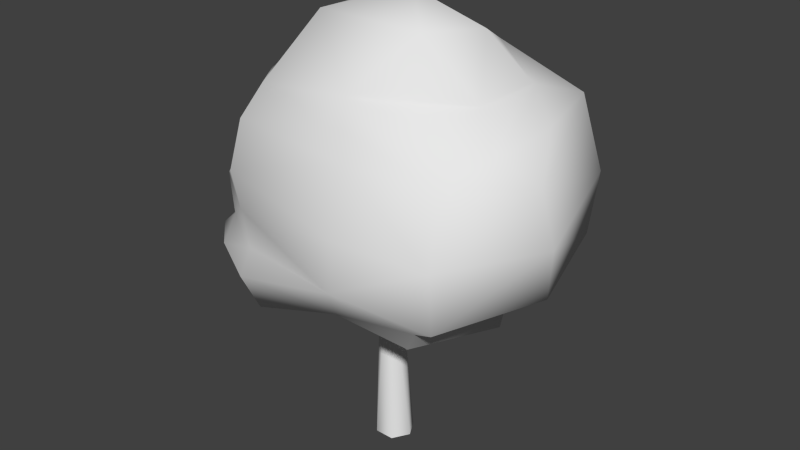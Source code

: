 # Source: Kukui_Tree_002.blend  (saved by Blender 2.61.0; exported with 4.5.12 LTS)
import bpy
from mathutils import Matrix  # noqa: F401  (used for matrix-valued properties, if any)

bpy.ops.wm.read_factory_settings(use_empty=True)
scene = bpy.context.scene
scene.name = 'Scene'

# ---- collections
col_collection_1 = bpy.data.collections.new('Collection 1'); scene.collection.children.link(col_collection_1)

# ---- materials (node trees are filled in below, after node groups)
mat_initialshadinggroup = bpy.data.materials.new('initialShadingGroup')
mat_initialshadinggroup.alpha_threshold = 0.0
mat_initialshadinggroup.use_transparent_shadow = False
mat_initialshadinggroup.roughness = 0.5
mat_initialshadinggroup.line_color = (0.0, 0.0, 0.0, 1.0)

# ---- material node trees

# ---- world
world_world = bpy.data.worlds.new('World'); scene.world = world_world
world_world.color = (0.05088, 0.05088, 0.05088)
world_world.use_sun_shadow = False
world_world.sun_shadow_jitter_overblur = 0.0
world_world.cycles.sampling_method = 'MANUAL'
world_world.cycles.sample_map_resolution = 256

# ---- meshes
me_ppipe1 = bpy.data.meshes.new('pPipe1')
me_ppipe1.from_pydata([(0.09142, 3.193, 0.3386), (-0.204, 3.132, 0.1681), (-0.5546, -0.3913, -0.008796), (-0.2906, -0.3913, 0.4612), (0.3868, 3.013, 0.1681), (0.2485, -0.3913, 0.4675), (0.3868, 3.013, -0.173), (0.5234, -0.3913, 0.003852), (0.09142, 3.193, -0.3436), (0.2594, -0.3913, -0.4661), (-0.204, 3.132, -0.173), (-0.2796, -0.3913, -0.4724), (-0.8183, 4.12, -0.0243), (-0.8973, 4.056, 0.1711), (-0.897, 4.056, -0.1829), (-0.9839, 3.988, 0.01969), (1.303, 4.241, 0.141), (1.237, 4.291, 0.003856), (1.415, 4.176, -0.003212), (1.34, 4.241, -0.1543), (-1.65, 3.886, 0.0482), (-1.123, 3.706, -1.109), (-1.267, 4.292, 1.519), (2.484, 3.23, 0.2081), (1.503, 3.981, 1.282), (1.652, 3.915, -1.462), (-0.2933, 4.662, -0.01674), (-0.1799, 4.58, -1.318), (-2.597, 3.661, 0.02747), (-1.632, 3.504, -1.821), (-1.957, 4.469, 2.068), (2.916, 3.172, 0.1166), (2.013, 4.104, 1.912), (1.929, 4.055, -2.102), (-0.508, 5.06, -1.954), (-3.487, 4.011, 0.2536), (-2.406, 4.257, -2.49), (-2.764, 5.169, 1.481), (3.726, 3.456, 0.168), (2.332, 4.25, 2.605), (2.427, 3.8, -2.979), (-1.031, 5.119, 2.748), (-3.509, 4.985, 0.2076), (-2.65, 4.886, -2.501), (-3.561, 5.566, 2.218), (5.238, 4.39, 0.5026), (2.867, 4.72, 3.367), (2.559, 4.988, -3.318), (-1.535, 5.622, 2.641), (-0.9685, 5.812, -3.562), (-4.874, 5.391, -0.04027), (-3.258, 5.059, -3.03), (-4.134, 5.967, 2.866), (5.048, 5.637, 0.0679), (3.079, 5.69, 3.144), (2.81, 6.725, -2.859), (-2.125, 6.1, 3.798), (-1.326, 7.233, -3.556), (-5.208, 7.227, -0.4133), (-3.673, 6.94, -3.187), (-4.465, 7.834, 2.874), (2.867, 6.99, 3.969), (2.994, 7.678, -3.117), (-1.103, 9.731, 4.201), (-1.13, 9.166, -2.916), (-4.859, 8.533, -0.6516), (-3.839, 9.768, 2.898), (5.432, 7.871, 0.2493), (3.181, 8.536, 2.964), (2.8, 9.024, -2.87), (-0.9316, 10.5, 2.856), (-0.923, 9.686, -2.64), (-4.125, 9.257, -1.545), (-3.534, 8.684, -2.406), (-3.002, 10.08, 1.619), (4.71, 9.259, 0.5058), (4.15, 9.95, 0.4532), (2.738, 9.624, -2.1), (-2.539, 11.54, 0.5021), (-0.3676, 10.27, -2.549), (-1.711, 11.68, -0.9614), (-3.102, 9.85, -0.4684), (2.332, 11.5, -0.3861), (-0.8183, 4.028, 0.1847), (-0.7425, 4.089, -0.0308), (-0.9105, 3.96, 0.03248), (-0.8273, 4.026, -0.1759), (1.285, 4.188, -0.1597), (1.259, 4.18, 0.1457), (1.367, 4.118, -0.007765), (1.186, 4.236, 0.02315), (0.09142, 3.193, -0.002473), (-0.7804, 4.059, 0.07695), (1.235, 4.212, -0.0683), (1.121, 11.75, 2.179), (0.7949, 9.868, 3.587), (0.2514, 11.98, 1.098), (0.9728, 10.64, 3.378), (-4.078, 9.514, 0.7438), (0.5789, 6.072, 3.537), (1.146, 9.076, 3.663), (0.7754, 5.618, 3.991), (0.318, 6.489, 4.106), (0.7341, 8.173, 4.435), (-2.389, 8.402, 3.909), (0.8862, 4.962, 3.388), (-0.9109, 4.883, 2.34), (-0.5426, 4.796, 1.418), (3.652, 4.561, -2.27), (2.251, 5.701, -2.867), (5.429, 6.438, 0.01629), (3.81, 5.751, -1.998), (3.901, 4.601, 2.339), (3.199, 5.197, 3.595), (4.444, 6.702, -1.626), (4.194, 5.891, 1.294), (3.729, 5.257, -2.593), (4.249, 5.367, 2.297), (3.72, 3.729, -1.521), (3.646, 3.693, 1.684), (5.472, 5.141, 0.514), (4.883, 5.082, -1.681), (4.818, 4.402, -1.522), (4.88, 3.751, -0.009354), (-0.8668, 5.079, -3.091)], [], [(13, 107, 22), (19, 27, 25), (27, 14, 21), (107, 16, 24), (92, 12, 13), (83, 92, 13), (92, 84, 12), (93, 17, 19), (87, 93, 19), (93, 90, 17), (93, 87, 8), (93, 8, 91), (91, 0, 90), (91, 90, 93), (91, 8, 84), (91, 84, 92), (0, 91, 83), (91, 92, 83), (87, 19, 89), (19, 18, 89), (8, 87, 6), (87, 89, 6), (89, 18, 16), (89, 16, 88), (6, 89, 88), (6, 88, 4), (88, 16, 17), (88, 17, 90), (90, 0, 4), (90, 4, 88), (83, 13, 85), (13, 15, 85), (0, 83, 1), (83, 85, 1), (85, 15, 86), (15, 14, 86), (1, 85, 10), (85, 86, 10), (86, 14, 84), (14, 12, 84), (10, 86, 84), (10, 84, 8), (81, 80, 79), (77, 82, 76), (77, 76, 75), (72, 74, 81), (79, 80, 82), (79, 82, 77), (80, 81, 78), (81, 74, 78), (69, 71, 77), (71, 79, 77), (71, 73, 79), (66, 70, 74), (70, 78, 74), (67, 69, 75), (69, 77, 75), (68, 67, 75), (62, 64, 69), (64, 71, 69), (64, 73, 71), (62, 69, 67), (58, 60, 65), (60, 66, 65), (59, 58, 65), (55, 57, 62), (57, 64, 62), (50, 52, 58), (52, 60, 58), (51, 50, 58), (51, 58, 59), (49, 57, 55), (49, 43, 51), (44, 48, 56), (44, 56, 52), (44, 52, 50), (43, 42, 51), (42, 50, 51), (124, 36, 43), (124, 43, 49), (37, 41, 48), (37, 48, 44), (35, 37, 42), (36, 35, 43), (35, 42, 43), (33, 34, 40), (34, 124, 40), (34, 29, 36), (34, 36, 124), (30, 106, 41), (30, 41, 37), (31, 33, 40), (32, 31, 39), (28, 30, 35), (30, 37, 35), (29, 28, 36), (28, 35, 36), (25, 27, 34), (25, 34, 33), (27, 21, 34), (21, 29, 34), (22, 107, 106), (22, 106, 30), (23, 25, 33), (23, 33, 31), (24, 23, 32), (23, 31, 32), (20, 22, 30), (20, 30, 28), (21, 20, 29), (20, 28, 29), (26, 107, 13), (26, 13, 12), (26, 27, 19), (26, 19, 17), (26, 17, 16), (26, 16, 107), (26, 12, 14), (26, 14, 27), (18, 19, 25), (18, 25, 23), (16, 18, 24), (18, 23, 24), (15, 13, 20), (13, 22, 20), (14, 15, 20), (14, 20, 21), (1, 10, 2), (10, 11, 2), (10, 8, 11), (8, 9, 11), (8, 6, 9), (6, 7, 9), (6, 4, 7), (4, 5, 7), (4, 0, 3), (4, 3, 5), (0, 1, 3), (1, 2, 3), (63, 70, 66), (59, 57, 49), (59, 49, 51), (78, 96, 80), (96, 82, 80), (96, 78, 94), (97, 70, 95), (97, 76, 94), (95, 70, 63), (70, 97, 78), (97, 94, 78), (76, 97, 95), (82, 96, 94), (82, 94, 76), (66, 98, 65), (98, 72, 65), (72, 98, 74), (98, 66, 74), (101, 54, 99), (103, 68, 100), (63, 100, 95), (100, 68, 95), (103, 100, 63), (68, 103, 61), (103, 102, 61), (48, 101, 99), (60, 104, 66), (104, 63, 66), (46, 105, 39), (105, 41, 39), (41, 105, 48), (39, 106, 32), (106, 39, 41), (107, 32, 106), (32, 107, 24), (101, 48, 105), (101, 105, 46), (110, 53, 111), (111, 114, 110), (110, 115, 53), (55, 109, 49), (116, 108, 47), (109, 111, 116), (115, 117, 53), (47, 118, 40), (108, 118, 47), (119, 46, 39), (119, 38, 123), (46, 119, 112), (110, 114, 67), (46, 113, 101), (113, 54, 101), (76, 95, 68), (76, 68, 75), (31, 40, 118), (31, 118, 38), (120, 117, 112), (117, 120, 53), (120, 112, 45), (120, 121, 53), (108, 122, 118), (117, 115, 54), (117, 54, 113), (112, 117, 113), (112, 113, 46), (124, 47, 40), (47, 124, 49), (121, 116, 111), (121, 111, 53), (120, 45, 121), (119, 123, 45), (119, 45, 112), (123, 118, 122), (118, 123, 38), (60, 52, 56), (60, 56, 104), (61, 110, 67), (61, 67, 68), (45, 123, 122), (45, 122, 121), (103, 63, 104), (62, 67, 114), (62, 114, 55), (56, 48, 99), (56, 99, 102), (50, 42, 37), (50, 37, 44), (38, 119, 39), (38, 39, 31), (116, 121, 122), (116, 122, 108), (102, 99, 54), (102, 54, 61), (54, 115, 110), (54, 110, 61), (102, 103, 104), (102, 104, 56), (73, 59, 65), (73, 65, 72), (64, 57, 59), (64, 59, 73), (79, 73, 72), (79, 72, 81), (111, 109, 55), (111, 55, 114), (109, 116, 47), (109, 47, 49)])
me_ppipe1.polygons.foreach_set('use_smooth', [True] * 246)
_k = set([(0, 1), (0, 4), (0, 83), (0, 90), (0, 91), (1, 10), (4, 6), (6, 8), (8, 10), (8, 84), (8, 87), (8, 91), (12, 84), (13, 83), (17, 90), (19, 87)])
me_ppipe1.attributes.new('sharp_edge', 'BOOLEAN', 'EDGE').data.foreach_set('value', [ (min(e.vertices), max(e.vertices)) in _k for e in me_ppipe1.edges])
_ca = me_ppipe1.color_attributes.new('Col', 'BYTE_COLOR', 'CORNER')
_ca.data.foreach_set('color', [0.02843, 0.008568, 0.006049, 1.0, 0.008023, 0.07819, 0.03689, 1.0, 0.004777, 0.0648, 0.0331, 1.0, 0.02956, 0.008568, 0.006049, 1.0, 0.008023, 0.07819, 0.03689, 1.0, 0.007499, 0.07619, 0.0356, 1.0, 0.008023, 0.07819, 0.03689, 1.0, 0.02843, 0.008568, 0.006049, 1.0, 0.005605, 0.07036, 0.03434, 1.0, 0.008023, 0.07819, 0.03689, 1.0, 0.02956, 0.008568, 0.006049, 1.0, 0.007499, 0.07619, 0.0356, 1.0, 0.02956, 0.008568, 0.006049, 1.0, 0.02843, 0.008568, 0.006049, 1.0, 0.02843, 0.008568, 0.006049, 1.0, 0.02956, 0.008568, 0.006049, 1.0, 0.02956, 0.008568, 0.006049, 1.0, 0.02843, 0.008568, 0.006049, 1.0, 0.02956, 0.008568, 0.006049, 1.0, 0.02956, 0.008568, 0.006049, 1.0, 0.02843, 0.008568, 0.006049, 1.0, 0.02956, 0.008568, 0.006049, 1.0, 0.0331, 0.008568, 0.006049, 1.0, 0.02956, 0.008568, 0.006049, 1.0, 0.02956, 0.008568, 0.006049, 1.0, 0.02956, 0.008568, 0.006049, 1.0, 0.02956, 0.008568, 0.006049, 1.0, 0.02956, 0.008568, 0.006049, 1.0, 0.02956, 0.008568, 0.006049, 1.0, 0.0331, 0.008568, 0.006049, 1.0, 0.02956, 0.008568, 0.006049, 1.0, 0.02956, 0.008568, 0.006049, 1.0, 0.2122, 0.04971, 0.0319, 1.0, 0.02956, 0.008568, 0.006049, 1.0, 0.2122, 0.04971, 0.0319, 1.0, 0.08866, 0.02217, 0.01521, 1.0, 0.08866, 0.02217, 0.01521, 1.0, 0.2122, 0.04971, 0.0319, 1.0, 0.02956, 0.008568, 0.006049, 1.0, 0.08866, 0.02217, 0.01521, 1.0, 0.02956, 0.008568, 0.006049, 1.0, 0.02956, 0.008568, 0.006049, 1.0, 0.08866, 0.02217, 0.01521, 1.0, 0.2122, 0.04971, 0.0319, 1.0, 0.02956, 0.008568, 0.006049, 1.0, 0.08866, 0.02217, 0.01521, 1.0, 0.02956, 0.008568, 0.006049, 1.0, 0.02956, 0.008568, 0.006049, 1.0, 0.2122, 0.04971, 0.0319, 1.0, 0.08866, 0.02217, 0.01521, 1.0, 0.02956, 0.008568, 0.006049, 1.0, 0.08866, 0.02217, 0.01521, 1.0, 0.02956, 0.008568, 0.006049, 1.0, 0.02956, 0.008568, 0.006049, 1.0, 0.02956, 0.008568, 0.006049, 1.0, 0.02956, 0.008568, 0.006049, 1.0, 0.02956, 0.008568, 0.006049, 1.0, 0.02956, 0.008568, 0.006049, 1.0, 0.02956, 0.008568, 0.006049, 1.0, 0.02956, 0.008568, 0.006049, 1.0, 0.2122, 0.04971, 0.0319, 1.0, 0.02956, 0.008568, 0.006049, 1.0, 0.2122, 0.04971, 0.0319, 1.0, 0.02956, 0.008568, 0.006049, 1.0, 0.02956, 0.008568, 0.006049, 1.0, 0.2122, 0.04971, 0.0319, 1.0, 0.02956, 0.008568, 0.006049, 1.0, 0.02956, 0.008568, 0.006049, 1.0, 0.0331, 0.008568, 0.006049, 1.0, 0.02956, 0.008568, 0.006049, 1.0, 0.0331, 0.008568, 0.006049, 1.0, 0.02956, 0.008568, 0.006049, 1.0, 0.2122, 0.04971, 0.0319, 1.0, 0.02956, 0.008568, 0.006049, 1.0, 0.02956, 0.008568, 0.006049, 1.0, 0.2122, 0.04971, 0.0319, 1.0, 0.02956, 0.008568, 0.006049, 1.0, 0.2122, 0.04971, 0.0319, 1.0, 0.02956, 0.008568, 0.006049, 1.0, 0.02956, 0.008568, 0.006049, 1.0, 0.0331, 0.008568, 0.006049, 1.0, 0.02956, 0.008568, 0.006049, 1.0, 0.0331, 0.008568, 0.006049, 1.0, 0.02956, 0.008568, 0.006049, 1.0, 0.02956, 0.008568, 0.006049, 1.0, 0.2122, 0.04971, 0.0319, 1.0, 0.2122, 0.04971, 0.0319, 1.0, 0.02956, 0.008568, 0.006049, 1.0, 0.2122, 0.04971, 0.0319, 1.0, 0.02956, 0.008568, 0.006049, 1.0, 0.02956, 0.008568, 0.006049, 1.0, 0.02843, 0.008568, 0.006049, 1.0, 0.02956, 0.008568, 0.006049, 1.0, 0.02843, 0.008568, 0.006049, 1.0, 0.02843, 0.008568, 0.006049, 1.0, 0.02956, 0.008568, 0.006049, 1.0, 0.2122, 0.04971, 0.0319, 1.0, 0.02956, 0.008568, 0.006049, 1.0, 0.2122, 0.04971, 0.0319, 1.0, 0.02956, 0.008568, 0.006049, 1.0, 0.02956, 0.008568, 0.006049, 1.0, 0.2122, 0.04971, 0.0319, 1.0, 0.02956, 0.008568, 0.006049, 1.0, 0.02843, 0.008568, 0.006049, 1.0, 0.02956, 0.008568, 0.006049, 1.0, 0.02843, 0.008568, 0.006049, 1.0, 0.02843, 0.008568, 0.006049, 1.0, 0.02956, 0.008568, 0.006049, 1.0, 0.2122, 0.04971, 0.0319, 1.0, 0.02956, 0.008568, 0.006049, 1.0, 0.2122, 0.04971, 0.0319, 1.0, 0.02956, 0.008568, 0.006049, 1.0, 0.02956, 0.008568, 0.006049, 1.0, 0.2122, 0.04971, 0.0319, 1.0, 0.02956, 0.008568, 0.006049, 1.0, 0.02843, 0.008568, 0.006049, 1.0, 0.02956, 0.008568, 0.006049, 1.0, 0.02843, 0.008568, 0.006049, 1.0, 0.02843, 0.008568, 0.006049, 1.0, 0.02956, 0.008568, 0.006049, 1.0, 0.2122, 0.04971, 0.0319, 1.0, 0.02956, 0.008568, 0.006049, 1.0, 0.02956, 0.008568, 0.006049, 1.0, 0.2122, 0.04971, 0.0319, 1.0, 0.02956, 0.008568, 0.006049, 1.0, 0.2122, 0.04971, 0.0319, 1.0, 0.04817, 0.491, 0.1845, 1.0, 0.05448, 0.7991, 0.2747, 1.0, 0.04667, 0.6445, 0.227, 1.0, 0.04667, 0.6445, 0.227, 1.0, 0.05613, 0.7991, 0.2747, 1.0, 0.04667, 0.6445, 0.227, 1.0, 0.04667, 0.6445, 0.227, 1.0, 0.04667, 0.6445, 0.227, 1.0, 0.04667, 0.6445, 0.227, 1.0, 0.04667, 0.6445, 0.227, 1.0, 0.04971, 0.4851, 0.1845, 1.0, 0.04817, 0.491, 0.1845, 1.0, 0.04667, 0.6445, 0.227, 1.0, 0.05448, 0.7991, 0.2747, 1.0, 0.05613, 0.7991, 0.2747, 1.0, 0.04667, 0.6445, 0.227, 1.0, 0.05613, 0.7991, 0.2747, 1.0, 0.04667, 0.6445, 0.227, 1.0, 0.05448, 0.7991, 0.2747, 1.0, 0.04817, 0.491, 0.1845, 1.0, 0.05448, 0.7991, 0.2747, 1.0, 0.04817, 0.491, 0.1845, 1.0, 0.04971, 0.4851, 0.1845, 1.0, 0.05448, 0.7991, 0.2747, 1.0, 0.04667, 0.6445, 0.227, 1.0, 0.04667, 0.6445, 0.227, 1.0, 0.04667, 0.6445, 0.227, 1.0, 0.04667, 0.6445, 0.227, 1.0, 0.04667, 0.6445, 0.227, 1.0, 0.04667, 0.6445, 0.227, 1.0, 0.04667, 0.6445, 0.227, 1.0, 0.04519, 0.6376, 0.227, 1.0, 0.04667, 0.6445, 0.227, 1.0, 0.04667, 0.6445, 0.227, 1.0, 0.04971, 0.491, 0.1845, 1.0, 0.04971, 0.4851, 0.1845, 1.0, 0.04971, 0.491, 0.1845, 1.0, 0.05448, 0.7991, 0.2747, 1.0, 0.04971, 0.4851, 0.1845, 1.0, 0.04667, 0.6445, 0.227, 1.0, 0.04667, 0.6445, 0.227, 1.0, 0.04667, 0.6445, 0.227, 1.0, 0.04667, 0.6445, 0.227, 1.0, 0.04667, 0.6445, 0.227, 1.0, 0.04667, 0.6445, 0.227, 1.0, 0.04667, 0.6445, 0.227, 1.0, 0.04667, 0.6445, 0.227, 1.0, 0.04667, 0.6445, 0.227, 1.0, 0.04667, 0.6445, 0.227, 1.0, 0.04519, 0.6376, 0.227, 1.0, 0.04667, 0.6445, 0.227, 1.0, 0.04519, 0.6376, 0.227, 1.0, 0.04667, 0.6445, 0.227, 1.0, 0.04667, 0.6445, 0.227, 1.0, 0.04519, 0.6376, 0.227, 1.0, 0.04519, 0.6376, 0.227, 1.0, 0.04667, 0.6445, 0.227, 1.0, 0.04667, 0.6445, 0.227, 1.0, 0.04667, 0.6445, 0.227, 1.0, 0.04667, 0.6445, 0.227, 1.0, 0.04519, 0.4125, 0.159, 1.0, 0.04667, 0.6376, 0.2232, 1.0, 0.04519, 0.6376, 0.227, 1.0, 0.04667, 0.6376, 0.2232, 1.0, 0.04667, 0.6445, 0.227, 1.0, 0.04519, 0.6376, 0.227, 1.0, 0.04971, 0.4851, 0.1845, 1.0, 0.04519, 0.4125, 0.159, 1.0, 0.04519, 0.6376, 0.227, 1.0, 0.04971, 0.491, 0.1878, 1.0, 0.04971, 0.491, 0.1878, 1.0, 0.04667, 0.6445, 0.227, 1.0, 0.04971, 0.491, 0.1878, 1.0, 0.04519, 0.6376, 0.227, 1.0, 0.04667, 0.6445, 0.227, 1.0, 0.02732, 0.2122, 0.08866, 1.0, 0.0356, 0.2831, 0.117, 1.0, 0.04519, 0.4125, 0.159, 1.0, 0.0356, 0.2831, 0.117, 1.0, 0.04667, 0.6376, 0.2232, 1.0, 0.04519, 0.4125, 0.159, 1.0, 0.02843, 0.2232, 0.09306, 1.0, 0.02732, 0.2122, 0.08866, 1.0, 0.04519, 0.4125, 0.159, 1.0, 0.02843, 0.2232, 0.09306, 1.0, 0.04519, 0.4125, 0.159, 1.0, 0.04971, 0.4851, 0.1845, 1.0, 0.02843, 0.2232, 0.09306, 1.0, 0.04971, 0.491, 0.1878, 1.0, 0.04971, 0.491, 0.1878, 1.0, 0.02843, 0.2232, 0.09306, 1.0, 0.02519, 0.1441, 0.06663, 1.0, 0.02843, 0.2232, 0.09306, 1.0, 0.02732, 0.2122, 0.08866, 1.0, 0.02519, 0.1413, 0.06663, 1.0, 0.0356, 0.2831, 0.117, 1.0, 0.02732, 0.2122, 0.08866, 1.0, 0.0356, 0.2831, 0.117, 1.0, 0.0356, 0.2831, 0.117, 1.0, 0.02732, 0.2122, 0.08866, 1.0, 0.0356, 0.2831, 0.117, 1.0, 0.02732, 0.2122, 0.08866, 1.0, 0.02519, 0.1441, 0.06663, 1.0, 0.02519, 0.1413, 0.06663, 1.0, 0.02843, 0.2232, 0.09306, 1.0, 0.02519, 0.1413, 0.06663, 1.0, 0.02732, 0.2122, 0.08866, 1.0, 0.02843, 0.2232, 0.09306, 1.0, 0.01444, 0.0999, 0.04817, 1.0, 0.02624, 0.2122, 0.08866, 1.0, 0.02519, 0.1441, 0.06663, 1.0, 0.01444, 0.0999, 0.04817, 1.0, 0.02519, 0.1441, 0.06663, 1.0, 0.02843, 0.2232, 0.09306, 1.0, 0.02315, 0.1248, 0.05951, 1.0, 0.02315, 0.1248, 0.05951, 1.0, 0.02519, 0.1413, 0.06663, 1.0, 0.02315, 0.1248, 0.05951, 1.0, 0.02519, 0.1413, 0.06663, 1.0, 0.02732, 0.2122, 0.08866, 1.0, 0.02624, 0.2122, 0.08866, 1.0, 0.02315, 0.1248, 0.05951, 1.0, 0.02519, 0.1413, 0.06663, 1.0, 0.02624, 0.2122, 0.08866, 1.0, 0.02624, 0.2122, 0.08866, 1.0, 0.02519, 0.1441, 0.06663, 1.0, 0.02624, 0.2122, 0.08866, 1.0, 0.02519, 0.1413, 0.06663, 1.0, 0.02519, 0.1441, 0.06663, 1.0, 0.007499, 0.07819, 0.03689, 1.0, 0.007499, 0.07819, 0.03689, 1.0, 0.01444, 0.0999, 0.04817, 1.0, 0.007499, 0.07819, 0.03689, 1.0, 0.01444, 0.0999, 0.04817, 1.0, 0.01444, 0.0999, 0.04817, 1.0, 0.007499, 0.07819, 0.03689, 1.0, 0.007499, 0.07819, 0.03689, 1.0, 0.02624, 0.2122, 0.08866, 1.0, 0.007499, 0.07819, 0.03689, 1.0, 0.02624, 0.2122, 0.08866, 1.0, 0.01444, 0.0999, 0.04817, 1.0, 0.007499, 0.07819, 0.03689, 1.0, 0.007499, 0.07819, 0.03689, 1.0, 0.02315, 0.1248, 0.05951, 1.0, 0.007499, 0.07819, 0.03689, 1.0, 0.02315, 0.1248, 0.05951, 1.0, 0.02315, 0.1248, 0.05951, 1.0, 0.007499, 0.07819, 0.03689, 1.0, 0.007499, 0.07819, 0.03689, 1.0, 0.01444, 0.0999, 0.04817, 1.0, 0.007499, 0.07819, 0.03689, 1.0, 0.007499, 0.07819, 0.03689, 1.0, 0.01444, 0.0999, 0.04817, 1.0, 0.007499, 0.07819, 0.03689, 1.0, 0.007499, 0.07819, 0.03689, 1.0, 0.02624, 0.2122, 0.08866, 1.0, 0.007499, 0.07819, 0.03689, 1.0, 0.02315, 0.1248, 0.05951, 1.0, 0.02624, 0.2122, 0.08866, 1.0, 0.007499, 0.07819, 0.03689, 1.0, 0.007499, 0.07819, 0.03689, 1.0, 0.02624, 0.2122, 0.08866, 1.0, 0.007499, 0.07819, 0.03689, 1.0, 0.02624, 0.2122, 0.08866, 1.0, 0.02624, 0.2122, 0.08866, 1.0, 0.007499, 0.07619, 0.0356, 1.0, 0.008023, 0.07819, 0.03689, 1.0, 0.007499, 0.07819, 0.03689, 1.0, 0.007499, 0.07619, 0.0356, 1.0, 0.007499, 0.07819, 0.03689, 1.0, 0.007499, 0.07819, 0.03689, 1.0, 0.008023, 0.07819, 0.03689, 1.0, 0.005605, 0.07036, 0.03434, 1.0, 0.007499, 0.07819, 0.03689, 1.0, 0.005605, 0.07036, 0.03434, 1.0, 0.007499, 0.07819, 0.03689, 1.0, 0.007499, 0.07819, 0.03689, 1.0, 0.004777, 0.0648, 0.0331, 1.0, 0.008023, 0.07819, 0.03689, 1.0, 0.007499, 0.07819, 0.03689, 1.0, 0.004777, 0.0648, 0.0331, 1.0, 0.007499, 0.07819, 0.03689, 1.0, 0.007499, 0.07819, 0.03689, 1.0, 0.007499, 0.07619, 0.0356, 1.0, 0.007499, 0.07619, 0.0356, 1.0, 0.007499, 0.07819, 0.03689, 1.0, 0.007499, 0.07619, 0.0356, 1.0, 0.007499, 0.07819, 0.03689, 1.0, 0.007499, 0.07819, 0.03689, 1.0, 0.007499, 0.07619, 0.0356, 1.0, 0.007499, 0.07619, 0.0356, 1.0, 0.007499, 0.07819, 0.03689, 1.0, 0.007499, 0.07619, 0.0356, 1.0, 0.007499, 0.07819, 0.03689, 1.0, 0.007499, 0.07819, 0.03689, 1.0, 0.008023, 0.07819, 0.03689, 1.0, 0.004777, 0.0648, 0.0331, 1.0, 0.007499, 0.07819, 0.03689, 1.0, 0.008023, 0.07819, 0.03689, 1.0, 0.007499, 0.07819, 0.03689, 1.0, 0.007499, 0.07819, 0.03689, 1.0, 0.005605, 0.07036, 0.03434, 1.0, 0.008023, 0.07819, 0.03689, 1.0, 0.007499, 0.07819, 0.03689, 1.0, 0.008023, 0.07819, 0.03689, 1.0, 0.007499, 0.07819, 0.03689, 1.0, 0.007499, 0.07819, 0.03689, 1.0, 0.007499, 0.07619, 0.0356, 1.0, 0.008023, 0.07819, 0.03689, 1.0, 0.02843, 0.008568, 0.006049, 1.0, 0.007499, 0.07619, 0.0356, 1.0, 0.02843, 0.008568, 0.006049, 1.0, 0.02843, 0.008568, 0.006049, 1.0, 0.007499, 0.07619, 0.0356, 1.0, 0.008023, 0.07819, 0.03689, 1.0, 0.02956, 0.008568, 0.006049, 1.0, 0.007499, 0.07619, 0.0356, 1.0, 0.02956, 0.008568, 0.006049, 1.0, 0.0331, 0.008568, 0.006049, 1.0, 0.007499, 0.07619, 0.0356, 1.0, 0.0331, 0.008568, 0.006049, 1.0, 0.02956, 0.008568, 0.006049, 1.0, 0.007499, 0.07619, 0.0356, 1.0, 0.02956, 0.008568, 0.006049, 1.0, 0.008023, 0.07819, 0.03689, 1.0, 0.007499, 0.07619, 0.0356, 1.0, 0.02843, 0.008568, 0.006049, 1.0, 0.02843, 0.008568, 0.006049, 1.0, 0.007499, 0.07619, 0.0356, 1.0, 0.02843, 0.008568, 0.006049, 1.0, 0.008023, 0.07819, 0.03689, 1.0, 0.02956, 0.008568, 0.006049, 1.0, 0.02956, 0.008568, 0.006049, 1.0, 0.007499, 0.07619, 0.0356, 1.0, 0.02956, 0.008568, 0.006049, 1.0, 0.007499, 0.07619, 0.0356, 1.0, 0.007499, 0.07619, 0.0356, 1.0, 0.02956, 0.008568, 0.006049, 1.0, 0.02956, 0.008568, 0.006049, 1.0, 0.007499, 0.07619, 0.0356, 1.0, 0.02956, 0.008568, 0.006049, 1.0, 0.007499, 0.07619, 0.0356, 1.0, 0.007499, 0.07619, 0.0356, 1.0, 0.02843, 0.008568, 0.006049, 1.0, 0.02843, 0.008568, 0.006049, 1.0, 0.008023, 0.07819, 0.03689, 1.0, 0.02843, 0.008568, 0.006049, 1.0, 0.004777, 0.0648, 0.0331, 1.0, 0.008023, 0.07819, 0.03689, 1.0, 0.02843, 0.008568, 0.006049, 1.0, 0.02843, 0.008568, 0.006049, 1.0, 0.008023, 0.07819, 0.03689, 1.0, 0.02843, 0.008568, 0.006049, 1.0, 0.008023, 0.07819, 0.03689, 1.0, 0.005605, 0.07036, 0.03434, 1.0, 0.2122, 0.04971, 0.0319, 1.0, 0.2122, 0.04971, 0.0319, 1.0, 0.402, 0.08866, 0.05613, 1.0, 0.2122, 0.04971, 0.0319, 1.0, 0.402, 0.08866, 0.05613, 1.0, 0.402, 0.08866, 0.05613, 1.0, 0.2122, 0.04971, 0.0319, 1.0, 0.2122, 0.04971, 0.0319, 1.0, 0.402, 0.08866, 0.05613, 1.0, 0.2122, 0.04971, 0.0319, 1.0, 0.402, 0.08866, 0.05613, 1.0, 0.402, 0.08866, 0.05613, 1.0, 0.2122, 0.04971, 0.0319, 1.0, 0.2122, 0.04971, 0.0319, 1.0, 0.402, 0.08866, 0.05613, 1.0, 0.2122, 0.04971, 0.0319, 1.0, 0.402, 0.08866, 0.05613, 1.0, 0.402, 0.08866, 0.05613, 1.0, 0.2122, 0.04971, 0.0319, 1.0, 0.2122, 0.04971, 0.0319, 1.0, 0.402, 0.08866, 0.05613, 1.0, 0.2122, 0.04971, 0.0319, 1.0, 0.402, 0.08866, 0.05613, 1.0, 0.402, 0.08866, 0.05613, 1.0, 0.2122, 0.04971, 0.0319, 1.0, 0.2122, 0.04971, 0.0319, 1.0, 0.402, 0.08866, 0.05613, 1.0, 0.2122, 0.04971, 0.0319, 1.0, 0.402, 0.08866, 0.05613, 1.0, 0.402, 0.08866, 0.05613, 1.0, 0.2122, 0.04971, 0.0319, 1.0, 0.2122, 0.04971, 0.0319, 1.0, 0.402, 0.08866, 0.05613, 1.0, 0.2122, 0.04971, 0.0319, 1.0, 0.402, 0.08866, 0.05613, 1.0, 0.402, 0.08866, 0.05613, 1.0, 0.04667, 0.6445, 0.227, 1.0, 0.04971, 0.491, 0.1845, 1.0, 0.04667, 0.6445, 0.227, 1.0, 0.04971, 0.4851, 0.1845, 1.0, 0.04971, 0.491, 0.1878, 1.0, 0.02843, 0.2232, 0.09306, 1.0, 0.04971, 0.4851, 0.1845, 1.0, 0.02843, 0.2232, 0.09306, 1.0, 0.02843, 0.2232, 0.09306, 1.0, 0.05448, 0.7991, 0.2747, 1.0, 0.05613, 0.7991, 0.2747, 1.0, 0.05448, 0.7991, 0.2747, 1.0, 0.05613, 0.7991, 0.2747, 1.0, 0.05613, 0.7991, 0.2747, 1.0, 0.05448, 0.7991, 0.2747, 1.0, 0.05613, 0.7991, 0.2747, 1.0, 0.05448, 0.7991, 0.2747, 1.0, 0.05448, 0.7991, 0.2747, 1.0, 0.04667, 0.6445, 0.227, 1.0, 0.04971, 0.491, 0.1845, 1.0, 0.04519, 0.6445, 0.227, 0.9961, 0.04667, 0.6445, 0.2232, 1.0, 0.04667, 0.6445, 0.227, 1.0, 0.05448, 0.7991, 0.2747, 1.0, 0.04667, 0.6445, 0.227, 1.0, 0.04971, 0.491, 0.1845, 1.0, 0.04667, 0.6445, 0.227, 1.0, 0.04971, 0.491, 0.1845, 1.0, 0.04667, 0.6445, 0.2232, 1.0, 0.05448, 0.7991, 0.2747, 1.0, 0.04667, 0.6445, 0.2232, 1.0, 0.05448, 0.7991, 0.2747, 1.0, 0.05448, 0.7991, 0.2747, 1.0, 0.04667, 0.6445, 0.227, 1.0, 0.04667, 0.6445, 0.227, 1.0, 0.04519, 0.6445, 0.227, 0.9961, 0.05613, 0.7991, 0.2747, 1.0, 0.05613, 0.7991, 0.2747, 1.0, 0.05448, 0.7991, 0.2747, 1.0, 0.05613, 0.7991, 0.2747, 1.0, 0.05448, 0.7991, 0.2747, 1.0, 0.04667, 0.6445, 0.227, 1.0, 0.04667, 0.6445, 0.227, 1.0, 0.04667, 0.6445, 0.227, 1.0, 0.04519, 0.6376, 0.227, 1.0, 0.04667, 0.6445, 0.227, 1.0, 0.04667, 0.6445, 0.227, 1.0, 0.04519, 0.6376, 0.227, 1.0, 0.04667, 0.6445, 0.227, 1.0, 0.04667, 0.6445, 0.227, 1.0, 0.04971, 0.4851, 0.1845, 1.0, 0.04667, 0.6445, 0.227, 1.0, 0.04667, 0.6445, 0.227, 1.0, 0.04971, 0.4851, 0.1845, 1.0, 0.04667, 0.4508, 0.1714, 1.0, 0.0319, 0.3005, 0.1144, 1.0, 0.02519, 0.1413, 0.06663, 1.0, 0.05127, 0.6376, 0.2307, 1.0, 0.04667, 0.6445, 0.227, 1.0, 0.04519, 0.6445, 0.2232, 0.9961, 0.04667, 0.6445, 0.227, 1.0, 0.04667, 0.6445, 0.227, 1.0, 0.04667, 0.6445, 0.227, 1.0, 0.04667, 0.6445, 0.227, 1.0, 0.04667, 0.6445, 0.227, 1.0, 0.04667, 0.6445, 0.227, 1.0, 0.05127, 0.6376, 0.2307, 1.0, 0.04519, 0.6445, 0.2232, 0.9961, 0.04667, 0.6445, 0.227, 1.0, 0.04667, 0.6445, 0.227, 1.0, 0.05127, 0.6376, 0.2307, 1.0, 0.04374, 0.4287, 0.159, 1.0, 0.05127, 0.6376, 0.2307, 1.0, 0.04667, 0.4072, 0.1559, 1.0, 0.04374, 0.4287, 0.159, 1.0, 0.02519, 0.1413, 0.06663, 1.0, 0.04667, 0.4508, 0.1714, 1.0, 0.02519, 0.1413, 0.06663, 1.0, 0.04667, 0.6376, 0.2232, 1.0, 0.04667, 0.6376, 0.2232, 1.0, 0.04667, 0.6445, 0.227, 1.0, 0.04667, 0.6376, 0.2232, 1.0, 0.04667, 0.6445, 0.227, 1.0, 0.04667, 0.6445, 0.227, 1.0, 0.03689, 0.3372, 0.1329, 1.0, 0.03434, 0.2664, 0.1119, 1.0, 0.01444, 0.0999, 0.04817, 1.0, 0.03434, 0.2664, 0.1119, 1.0, 0.02315, 0.1248, 0.05951, 1.0, 0.01444, 0.0999, 0.04817, 1.0, 0.02315, 0.1248, 0.05951, 1.0, 0.03434, 0.2664, 0.1119, 1.0, 0.02519, 0.1413, 0.06663, 1.0, 0.01444, 0.0999, 0.04817, 1.0, 0.007499, 0.07819, 0.03689, 1.0, 0.007499, 0.07819, 0.03689, 1.0, 0.007499, 0.07819, 0.03689, 1.0, 0.01444, 0.0999, 0.04817, 1.0, 0.02315, 0.1248, 0.05951, 1.0, 0.008023, 0.07819, 0.03689, 1.0, 0.007499, 0.07819, 0.03689, 1.0, 0.007499, 0.07819, 0.03689, 1.0, 0.007499, 0.07819, 0.03689, 1.0, 0.008023, 0.07819, 0.03689, 1.0, 0.007499, 0.07619, 0.0356, 1.0, 0.04667, 0.4508, 0.1714, 1.0, 0.02519, 0.1413, 0.06663, 1.0, 0.03434, 0.2664, 0.1119, 1.0, 0.04667, 0.4508, 0.1714, 1.0, 0.03434, 0.2664, 0.1119, 1.0, 0.03689, 0.3372, 0.1329, 1.0, 0.05127, 0.491, 0.1878, 1.0, 0.02732, 0.2159, 0.09084, 1.0, 0.02732, 0.2159, 0.09084, 1.0, 0.02732, 0.2159, 0.09084, 1.0, 0.05127, 0.491, 0.1878, 1.0, 0.05127, 0.491, 0.1878, 1.0, 0.05127, 0.491, 0.1878, 1.0, 0.02732, 0.2159, 0.09084, 1.0, 0.02732, 0.2159, 0.09084, 1.0, 0.04971, 0.491, 0.1878, 1.0, 0.02732, 0.2159, 0.09084, 1.0, 0.02843, 0.2232, 0.09306, 1.0, 0.04971, 0.4621, 0.1779, 1.0, 0.03955, 0.3515, 0.1384, 1.0, 0.04092, 0.3613, 0.1413, 1.0, 0.02732, 0.2159, 0.09084, 1.0, 0.02732, 0.2159, 0.09084, 1.0, 0.04971, 0.4621, 0.1779, 1.0, 0.02732, 0.2159, 0.09084, 1.0, 0.04817, 0.4621, 0.1779, 1.0, 0.02732, 0.2159, 0.09084, 1.0, 0.04092, 0.3613, 0.1413, 1.0, 0.01444, 0.0999, 0.04817, 1.0, 0.01444, 0.0999, 0.04817, 1.0, 0.03955, 0.3515, 0.1384, 1.0, 0.01444, 0.0999, 0.04817, 1.0, 0.04092, 0.3613, 0.1413, 1.0, 0.02029, 0.1529, 0.06848, 1.0, 0.03689, 0.3372, 0.1329, 1.0, 0.01444, 0.0999, 0.04817, 1.0, 0.02029, 0.1529, 0.06848, 1.0, 0.01444, 0.0999, 0.04817, 1.0, 0.02122, 0.1559, 0.07036, 1.0, 0.03689, 0.3372, 0.1329, 1.0, 0.02029, 0.1529, 0.06848, 1.0, 0.03955, 0.3515, 0.1384, 1.0, 0.05127, 0.491, 0.1878, 1.0, 0.05127, 0.491, 0.1878, 1.0, 0.04667, 0.6445, 0.227, 1.0, 0.03689, 0.3372, 0.1329, 1.0, 0.04817, 0.4621, 0.1779, 1.0, 0.04667, 0.4508, 0.1714, 1.0, 0.04817, 0.4621, 0.1779, 1.0, 0.0319, 0.3005, 0.1144, 1.0, 0.04667, 0.4508, 0.1714, 1.0, 0.04667, 0.6445, 0.227, 1.0, 0.04519, 0.6445, 0.227, 0.9961, 0.04667, 0.6445, 0.227, 1.0, 0.04667, 0.6445, 0.227, 1.0, 0.04667, 0.6445, 0.227, 1.0, 0.04667, 0.6445, 0.227, 1.0, 0.007499, 0.07819, 0.03689, 1.0, 0.01444, 0.0999, 0.04817, 1.0, 0.01444, 0.0999, 0.04817, 1.0, 0.007499, 0.07819, 0.03689, 1.0, 0.01444, 0.0999, 0.04817, 1.0, 0.01444, 0.0999, 0.04817, 1.0, 0.04817, 0.4621, 0.1779, 1.0, 0.04817, 0.4621, 0.1779, 1.0, 0.03955, 0.3515, 0.1384, 1.0, 0.04817, 0.4621, 0.1779, 1.0, 0.04817, 0.4621, 0.1779, 1.0, 0.02732, 0.2159, 0.09084, 1.0, 0.04817, 0.4621, 0.1779, 1.0, 0.03955, 0.3515, 0.1384, 1.0, 0.03955, 0.3515, 0.1384, 1.0, 0.04817, 0.4621, 0.1779, 1.0, 0.04817, 0.4621, 0.1779, 1.0, 0.02732, 0.2159, 0.09084, 1.0, 0.03955, 0.3515, 0.1384, 1.0, 0.03955, 0.3515, 0.1384, 1.0, 0.01444, 0.0999, 0.04817, 1.0, 0.04817, 0.4621, 0.1779, 1.0, 0.02732, 0.2159, 0.09084, 1.0, 0.0319, 0.3005, 0.1144, 1.0, 0.04817, 0.4621, 0.1779, 1.0, 0.0319, 0.3005, 0.1144, 1.0, 0.04817, 0.4621, 0.1779, 1.0, 0.03955, 0.3515, 0.1384, 1.0, 0.04817, 0.4621, 0.1779, 1.0, 0.04817, 0.4621, 0.1779, 1.0, 0.03955, 0.3515, 0.1384, 1.0, 0.04817, 0.4621, 0.1779, 1.0, 0.03689, 0.3372, 0.1329, 1.0, 0.01444, 0.0999, 0.04817, 1.0, 0.04092, 0.3613, 0.1413, 1.0, 0.01444, 0.0999, 0.04817, 1.0, 0.04092, 0.3613, 0.1413, 1.0, 0.01444, 0.0999, 0.04817, 1.0, 0.02843, 0.2232, 0.09306, 1.0, 0.04817, 0.4621, 0.1779, 1.0, 0.04971, 0.4621, 0.1779, 1.0, 0.02732, 0.2159, 0.09084, 1.0, 0.04817, 0.4621, 0.1779, 1.0, 0.02732, 0.2159, 0.09084, 1.0, 0.02732, 0.2159, 0.09084, 1.0, 0.04817, 0.4621, 0.1779, 1.0, 0.03955, 0.3515, 0.1384, 1.0, 0.04817, 0.4621, 0.1779, 1.0, 0.02029, 0.1529, 0.06848, 1.0, 0.02122, 0.1559, 0.07036, 1.0, 0.03955, 0.3515, 0.1384, 1.0, 0.02029, 0.1529, 0.06848, 1.0, 0.03955, 0.3515, 0.1384, 1.0, 0.03955, 0.3515, 0.1384, 1.0, 0.02122, 0.1559, 0.07036, 1.0, 0.01444, 0.0999, 0.04817, 1.0, 0.03955, 0.3515, 0.1384, 1.0, 0.01444, 0.0999, 0.04817, 1.0, 0.02122, 0.1559, 0.07036, 1.0, 0.01444, 0.0999, 0.04817, 1.0, 0.04667, 0.6376, 0.2232, 1.0, 0.0356, 0.2831, 0.117, 1.0, 0.0356, 0.2831, 0.117, 1.0, 0.04667, 0.6376, 0.2232, 1.0, 0.0356, 0.2831, 0.117, 1.0, 0.04667, 0.6376, 0.2232, 1.0, 0.04374, 0.4287, 0.159, 1.0, 0.05127, 0.491, 0.1878, 1.0, 0.04667, 0.6445, 0.227, 1.0, 0.04374, 0.4287, 0.159, 1.0, 0.04667, 0.6445, 0.227, 1.0, 0.04667, 0.6445, 0.227, 1.0, 0.03955, 0.3515, 0.1384, 1.0, 0.02122, 0.1559, 0.07036, 1.0, 0.03955, 0.3515, 0.1384, 1.0, 0.03955, 0.3515, 0.1384, 1.0, 0.03955, 0.3515, 0.1384, 1.0, 0.04817, 0.4621, 0.1779, 1.0, 0.05127, 0.6376, 0.2307, 1.0, 0.04667, 0.6445, 0.227, 1.0, 0.04667, 0.6376, 0.2232, 1.0, 0.04667, 0.6445, 0.227, 1.0, 0.04667, 0.6445, 0.227, 1.0, 0.05127, 0.491, 0.1878, 1.0, 0.04667, 0.6445, 0.227, 1.0, 0.05127, 0.491, 0.1878, 1.0, 0.04971, 0.491, 0.1878, 1.0, 0.0356, 0.2831, 0.117, 1.0, 0.02519, 0.1413, 0.06663, 1.0, 0.02519, 0.1413, 0.06663, 1.0, 0.0356, 0.2831, 0.117, 1.0, 0.02519, 0.1413, 0.06663, 1.0, 0.04667, 0.4072, 0.1559, 1.0, 0.02732, 0.2122, 0.08866, 1.0, 0.02519, 0.1413, 0.06663, 1.0, 0.02315, 0.1248, 0.05951, 1.0, 0.02732, 0.2122, 0.08866, 1.0, 0.02315, 0.1248, 0.05951, 1.0, 0.02732, 0.2122, 0.08866, 1.0, 0.01444, 0.0999, 0.04817, 1.0, 0.02029, 0.1529, 0.06848, 1.0, 0.01444, 0.0999, 0.04817, 1.0, 0.01444, 0.0999, 0.04817, 1.0, 0.01444, 0.0999, 0.04817, 1.0, 0.007499, 0.07819, 0.03689, 1.0, 0.04971, 0.4621, 0.1779, 1.0, 0.04817, 0.4621, 0.1779, 1.0, 0.03955, 0.3515, 0.1384, 1.0, 0.04971, 0.4621, 0.1779, 1.0, 0.03955, 0.3515, 0.1384, 1.0, 0.03955, 0.3515, 0.1384, 1.0, 0.04667, 0.4072, 0.1559, 1.0, 0.02519, 0.1413, 0.06663, 1.0, 0.0319, 0.3005, 0.1144, 1.0, 0.04667, 0.4072, 0.1559, 1.0, 0.0319, 0.3005, 0.1144, 1.0, 0.04374, 0.4287, 0.159, 1.0, 0.0319, 0.3005, 0.1144, 1.0, 0.02732, 0.2159, 0.09084, 1.0, 0.05127, 0.491, 0.1878, 1.0, 0.0319, 0.3005, 0.1144, 1.0, 0.05127, 0.491, 0.1878, 1.0, 0.04374, 0.4287, 0.159, 1.0, 0.04667, 0.4072, 0.1559, 1.0, 0.05127, 0.6376, 0.2307, 1.0, 0.04667, 0.6376, 0.2232, 1.0, 0.04667, 0.4072, 0.1559, 1.0, 0.04667, 0.6376, 0.2232, 1.0, 0.0356, 0.2831, 0.117, 1.0, 0.04519, 0.6376, 0.227, 1.0, 0.04971, 0.4851, 0.1845, 1.0, 0.04519, 0.6376, 0.227, 1.0, 0.04519, 0.6376, 0.227, 1.0, 0.04519, 0.6376, 0.227, 1.0, 0.04667, 0.6445, 0.227, 1.0, 0.04519, 0.6376, 0.227, 1.0, 0.04971, 0.491, 0.1878, 1.0, 0.04971, 0.4851, 0.1845, 1.0, 0.04519, 0.6376, 0.227, 1.0, 0.04971, 0.4851, 0.1845, 1.0, 0.04519, 0.6376, 0.227, 1.0, 0.04667, 0.6445, 0.227, 1.0, 0.04519, 0.6376, 0.227, 1.0, 0.04667, 0.6445, 0.227, 1.0, 0.04667, 0.6445, 0.227, 1.0, 0.04667, 0.6445, 0.227, 1.0, 0.04817, 0.491, 0.1845, 1.0, 0.02732, 0.2159, 0.09084, 1.0, 0.02732, 0.2159, 0.09084, 1.0, 0.04971, 0.491, 0.1878, 1.0, 0.02732, 0.2159, 0.09084, 1.0, 0.04971, 0.491, 0.1878, 1.0, 0.05127, 0.491, 0.1878, 1.0, 0.02732, 0.2159, 0.09084, 1.0, 0.04971, 0.4621, 0.1779, 1.0, 0.04092, 0.3613, 0.1413, 1.0, 0.02732, 0.2159, 0.09084, 1.0, 0.04092, 0.3613, 0.1413, 1.0, 0.02843, 0.2232, 0.09306, 1.0])
_ca = me_ppipe1.color_attributes.new('Col.002', 'BYTE_COLOR', 'CORNER')
_ca.data.foreach_set('color', [0.02843, 0.008568, 0.006049, 1.0, 0.0006071, 0.1274, 0.0382, 1.0, 0.0006071, 0.1274, 0.0382, 1.0, 0.02122, 0.04374, 0.01681, 1.0, 0.0006071, 0.1274, 0.0382, 1.0, 0.0006071, 0.1274, 0.0382, 1.0, 0.0006071, 0.1274, 0.0382, 1.0, 0.02843, 0.008568, 0.006049, 1.0, 0.0006071, 0.1274, 0.0382, 1.0, 0.0006071, 0.1274, 0.0382, 1.0, 0.02956, 0.008568, 0.006049, 1.0, 0.0006071, 0.1274, 0.0382, 1.0, 0.02956, 0.008568, 0.006049, 1.0, 0.02843, 0.008568, 0.006049, 1.0, 0.02843, 0.008568, 0.006049, 1.0, 0.02956, 0.008568, 0.006049, 1.0, 0.02956, 0.008568, 0.006049, 1.0, 0.02843, 0.008568, 0.006049, 1.0, 0.02956, 0.008568, 0.006049, 1.0, 0.02956, 0.008568, 0.006049, 1.0, 0.02843, 0.008568, 0.006049, 1.0, 0.02956, 0.008568, 0.006049, 1.0, 0.03071, 0.008568, 0.006049, 1.0, 0.02122, 0.04374, 0.01681, 1.0, 0.02956, 0.008568, 0.006049, 1.0, 0.02956, 0.008568, 0.006049, 1.0, 0.02122, 0.04374, 0.01681, 1.0, 0.02956, 0.008568, 0.006049, 1.0, 0.02956, 0.008568, 0.006049, 1.0, 0.03071, 0.008568, 0.006049, 1.0, 0.02956, 0.008568, 0.006049, 1.0, 0.02956, 0.008568, 0.006049, 1.0, 0.2122, 0.04971, 0.0319, 1.0, 0.02956, 0.008568, 0.006049, 1.0, 0.2122, 0.04971, 0.0319, 1.0, 0.08866, 0.02217, 0.01521, 1.0, 0.08866, 0.02217, 0.01521, 1.0, 0.2122, 0.04971, 0.0319, 1.0, 0.02956, 0.008568, 0.006049, 1.0, 0.08866, 0.02217, 0.01521, 1.0, 0.02956, 0.008568, 0.006049, 1.0, 0.02956, 0.008568, 0.006049, 1.0, 0.08866, 0.02217, 0.01521, 1.0, 0.2122, 0.04971, 0.0319, 1.0, 0.02956, 0.008568, 0.006049, 1.0, 0.08866, 0.02217, 0.01521, 1.0, 0.02956, 0.008568, 0.006049, 1.0, 0.02956, 0.008568, 0.006049, 1.0, 0.2122, 0.04971, 0.0319, 1.0, 0.08866, 0.02217, 0.01521, 1.0, 0.02956, 0.008568, 0.006049, 1.0, 0.08866, 0.02217, 0.01521, 1.0, 0.02956, 0.008568, 0.006049, 1.0, 0.02956, 0.008568, 0.006049, 1.0, 0.02956, 0.008568, 0.006049, 1.0, 0.02122, 0.04374, 0.01681, 1.0, 0.02956, 0.008568, 0.006049, 1.0, 0.02122, 0.04374, 0.01681, 1.0, 0.02956, 0.008568, 0.006049, 1.0, 0.02956, 0.008568, 0.006049, 1.0, 0.2122, 0.04971, 0.0319, 1.0, 0.02956, 0.008568, 0.006049, 1.0, 0.2122, 0.04971, 0.0319, 1.0, 0.02956, 0.008568, 0.006049, 1.0, 0.02956, 0.008568, 0.006049, 1.0, 0.2122, 0.04971, 0.0319, 1.0, 0.02956, 0.008568, 0.006049, 1.0, 0.02956, 0.008568, 0.006049, 1.0, 0.0331, 0.008568, 0.006049, 1.0, 0.02956, 0.008568, 0.006049, 1.0, 0.0331, 0.008568, 0.006049, 1.0, 0.02956, 0.008568, 0.006049, 1.0, 0.2122, 0.04971, 0.0319, 1.0, 0.02624, 0.01521, 0.008023, 1.0, 0.02843, 0.01161, 0.006995, 1.0, 0.2122, 0.04971, 0.0319, 1.0, 0.02843, 0.01161, 0.006995, 1.0, 0.2122, 0.04971, 0.0319, 1.0, 0.02956, 0.008568, 0.006049, 1.0, 0.02956, 0.008568, 0.006049, 1.0, 0.0331, 0.008568, 0.006049, 1.0, 0.02956, 0.008568, 0.006049, 1.0, 0.0331, 0.008568, 0.006049, 1.0, 0.02956, 0.008568, 0.006049, 1.0, 0.02519, 0.02029, 0.009721, 1.0, 0.2122, 0.04971, 0.0319, 1.0, 0.2122, 0.04971, 0.0319, 1.0, 0.02519, 0.02029, 0.009721, 1.0, 0.2122, 0.04971, 0.0319, 1.0, 0.02843, 0.01161, 0.006995, 1.0, 0.02956, 0.008568, 0.006049, 1.0, 0.02843, 0.008568, 0.006049, 1.0, 0.02956, 0.008568, 0.006049, 1.0, 0.02843, 0.008568, 0.006049, 1.0, 0.02843, 0.008568, 0.006049, 1.0, 0.02956, 0.008568, 0.006049, 1.0, 0.2122, 0.04971, 0.0319, 1.0, 0.02956, 0.008568, 0.006049, 1.0, 0.2122, 0.04971, 0.0319, 1.0, 0.02956, 0.008568, 0.006049, 1.0, 0.02956, 0.008568, 0.006049, 1.0, 0.2122, 0.04971, 0.0319, 1.0, 0.02956, 0.008568, 0.006049, 1.0, 0.02843, 0.008568, 0.006049, 1.0, 0.02956, 0.008568, 0.006049, 1.0, 0.02843, 0.008568, 0.006049, 1.0, 0.02843, 0.008568, 0.006049, 1.0, 0.02956, 0.008568, 0.006049, 1.0, 0.2122, 0.04971, 0.0319, 1.0, 0.02956, 0.008568, 0.006049, 1.0, 0.2122, 0.04971, 0.0319, 1.0, 0.02956, 0.008568, 0.006049, 1.0, 0.02956, 0.008568, 0.006049, 1.0, 0.2122, 0.04971, 0.0319, 1.0, 0.02956, 0.008568, 0.006049, 1.0, 0.02843, 0.008568, 0.006049, 1.0, 0.02956, 0.008568, 0.006049, 1.0, 0.02843, 0.008568, 0.006049, 1.0, 0.02843, 0.008568, 0.006049, 1.0, 0.02956, 0.008568, 0.006049, 1.0, 0.2122, 0.04971, 0.0319, 1.0, 0.02956, 0.008568, 0.006049, 1.0, 0.02956, 0.008568, 0.006049, 1.0, 0.2122, 0.04971, 0.0319, 1.0, 0.02956, 0.008568, 0.006049, 1.0, 0.2122, 0.04971, 0.0319, 1.0, 0.0006071, 0.5583, 0.15, 1.0, 0.004391, 0.855, 0.2195, 1.0, 0.003677, 0.7157, 0.1845, 1.0, 0.003677, 0.7157, 0.1845, 1.0, 0.004391, 0.855, 0.2195, 1.0, 0.003677, 0.7379, 0.1845, 1.0, 0.003677, 0.7157, 0.1845, 1.0, 0.003677, 0.7379, 0.1845, 1.0, 0.003677, 0.7157, 0.1845, 1.0, 0.003677, 0.7157, 0.1845, 1.0, 0.0006071, 0.5583, 0.15, 1.0, 0.0006071, 0.5583, 0.15, 1.0, 0.003677, 0.7157, 0.1845, 1.0, 0.004391, 0.855, 0.2195, 1.0, 0.004391, 0.855, 0.2195, 1.0, 0.003677, 0.7157, 0.1845, 1.0, 0.004391, 0.855, 0.2195, 1.0, 0.003677, 0.7157, 0.1845, 1.0, 0.004391, 0.855, 0.2195, 1.0, 0.0006071, 0.5583, 0.15, 1.0, 0.004391, 0.8388, 0.2195, 1.0, 0.0006071, 0.5583, 0.15, 1.0, 0.0006071, 0.5583, 0.15, 1.0, 0.004391, 0.8388, 0.2195, 1.0, 0.003677, 0.7157, 0.1845, 1.0, 0.003677, 0.7157, 0.1845, 1.0, 0.003677, 0.7157, 0.1845, 1.0, 0.003677, 0.7157, 0.1845, 1.0, 0.003677, 0.7157, 0.1845, 1.0, 0.003677, 0.7157, 0.1845, 1.0, 0.003677, 0.7157, 0.1845, 1.0, 0.003677, 0.7157, 0.1845, 1.0, 0.003677, 0.7157, 0.1845, 1.0, 0.003677, 0.7157, 0.1845, 1.0, 0.0006071, 0.5583, 0.15, 1.0, 0.0006071, 0.5583, 0.15, 1.0, 0.0006071, 0.5583, 0.15, 1.0, 0.004391, 0.8388, 0.2195, 1.0, 0.0006071, 0.5583, 0.15, 1.0, 0.003677, 0.7157, 0.1845, 1.0, 0.003677, 0.7157, 0.1845, 1.0, 0.003677, 0.7157, 0.1845, 1.0, 0.003677, 0.7157, 0.1845, 1.0, 0.003677, 0.7157, 0.1845, 1.0, 0.003677, 0.7157, 0.1845, 1.0, 0.003677, 0.7157, 0.1845, 1.0, 0.003677, 0.7157, 0.1845, 1.0, 0.003677, 0.7157, 0.1845, 1.0, 0.003677, 0.7157, 0.1845, 1.0, 0.003677, 0.7157, 0.1845, 1.0, 0.003677, 0.7157, 0.1845, 1.0, 0.003677, 0.7157, 0.1845, 1.0, 0.003677, 0.7157, 0.1845, 1.0, 0.003677, 0.7157, 0.1845, 1.0, 0.003677, 0.7157, 0.1845, 1.0, 0.003677, 0.7157, 0.1845, 1.0, 0.003677, 0.7157, 0.1845, 1.0, 0.003677, 0.7157, 0.1845, 1.0, 0.003677, 0.7157, 0.1845, 1.0, 0.003677, 0.7157, 0.1845, 1.0, 0.0006071, 0.5395, 0.147, 1.0, 0.003677, 0.7157, 0.1845, 1.0, 0.003677, 0.7157, 0.1845, 1.0, 0.003677, 0.7157, 0.1845, 1.0, 0.003677, 0.7157, 0.1845, 1.0, 0.003677, 0.7157, 0.1845, 1.0, 0.0006071, 0.5395, 0.147, 1.0, 0.0006071, 0.5395, 0.147, 1.0, 0.003677, 0.7157, 0.1845, 1.0, 0.003035, 0.5647, 0.147, 1.0, 0.0006071, 0.5395, 0.147, 1.0, 0.003677, 0.7157, 0.1845, 1.0, 0.0006071, 0.5395, 0.147, 1.0, 0.003677, 0.7157, 0.1845, 1.0, 0.003677, 0.7157, 0.1845, 1.0, 0.0009106, 0.2789, 0.08866, 1.0, 0.003035, 0.491, 0.1274, 1.0, 0.0006071, 0.5395, 0.147, 1.0, 0.003035, 0.491, 0.1274, 1.0, 0.003677, 0.7157, 0.1845, 1.0, 0.0006071, 0.5395, 0.147, 1.0, 0.0009106, 0.2789, 0.08866, 1.0, 0.0009106, 0.2789, 0.08866, 1.0, 0.0006071, 0.5395, 0.147, 1.0, 0.0009106, 0.2789, 0.08866, 1.0, 0.0006071, 0.5395, 0.147, 1.0, 0.0006071, 0.5395, 0.147, 1.0, 0.0009106, 0.2789, 0.08866, 1.0, 0.0006071, 0.5395, 0.147, 1.0, 0.003035, 0.5647, 0.147, 1.0, 0.0009106, 0.2789, 0.08866, 1.0, 0.0006071, 0.1274, 0.0382, 1.0, 0.0009106, 0.2789, 0.08866, 1.0, 0.0006071, 0.2789, 0.08866, 1.0, 0.0006071, 0.1529, 0.04374, 1.0, 0.003035, 0.491, 0.1274, 1.0, 0.0006071, 0.2789, 0.08866, 1.0, 0.003035, 0.491, 0.1274, 1.0, 0.003035, 0.491, 0.1274, 1.0, 0.0006071, 0.2789, 0.08866, 1.0, 0.003035, 0.491, 0.1274, 1.0, 0.0009106, 0.2789, 0.08866, 1.0, 0.0006071, 0.1274, 0.0382, 1.0, 0.0006071, 0.1274, 0.0382, 1.0, 0.0009106, 0.2789, 0.08866, 1.0, 0.0006071, 0.1274, 0.0382, 1.0, 0.0009106, 0.2789, 0.08866, 1.0, 0.0009106, 0.2789, 0.08866, 1.0, 0.0006071, 0.1274, 0.0382, 1.0, 0.0009106, 0.2789, 0.08866, 1.0, 0.0006071, 0.1274, 0.0382, 1.0, 0.0006071, 0.1274, 0.0382, 1.0, 0.0006071, 0.1274, 0.0382, 1.0, 0.0009106, 0.2789, 0.08866, 1.0, 0.0006071, 0.1274, 0.0382, 1.0, 0.0006071, 0.1274, 0.0382, 1.0, 0.0006071, 0.1529, 0.04374, 1.0, 0.0006071, 0.1274, 0.0382, 1.0, 0.0006071, 0.1529, 0.04374, 1.0, 0.0006071, 0.2789, 0.08866, 1.0, 0.0009106, 0.2789, 0.08866, 1.0, 0.0006071, 0.1274, 0.0382, 1.0, 0.0006071, 0.1274, 0.0382, 1.0, 0.0009106, 0.2789, 0.08866, 1.0, 0.0009106, 0.2789, 0.08866, 1.0, 0.0006071, 0.1274, 0.0382, 1.0, 0.0009106, 0.2789, 0.08866, 1.0, 0.0006071, 0.1274, 0.0382, 1.0, 0.0006071, 0.1274, 0.0382, 1.0, 0.0006071, 0.1274, 0.0382, 1.0, 0.0006071, 0.1274, 0.0382, 1.0, 0.0006071, 0.1274, 0.0382, 1.0, 0.0006071, 0.1274, 0.0382, 1.0, 0.0006071, 0.1274, 0.0382, 1.0, 0.0006071, 0.1274, 0.0382, 1.0, 0.0006071, 0.1274, 0.0382, 1.0, 0.0006071, 0.1274, 0.0382, 1.0, 0.0009106, 0.2789, 0.08866, 1.0, 0.0006071, 0.1274, 0.0382, 1.0, 0.0009106, 0.2789, 0.08866, 1.0, 0.0006071, 0.1274, 0.0382, 1.0, 0.0006071, 0.1274, 0.0382, 1.0, 0.0006071, 0.1274, 0.0382, 1.0, 0.0006071, 0.1274, 0.0382, 1.0, 0.0006071, 0.1274, 0.0382, 1.0, 0.0006071, 0.1274, 0.0382, 1.0, 0.0006071, 0.1274, 0.0382, 1.0, 0.0006071, 0.1274, 0.0382, 1.0, 0.0006071, 0.1274, 0.0382, 1.0, 0.0006071, 0.1274, 0.0382, 1.0, 0.0006071, 0.1274, 0.0382, 1.0, 0.0006071, 0.1274, 0.0382, 1.0, 0.0006071, 0.1274, 0.0382, 1.0, 0.0006071, 0.1274, 0.0382, 1.0, 0.0006071, 0.1274, 0.0382, 1.0, 0.0009106, 0.2789, 0.08866, 1.0, 0.0006071, 0.1274, 0.0382, 1.0, 0.0006071, 0.1274, 0.0382, 1.0, 0.0009106, 0.2789, 0.08866, 1.0, 0.0006071, 0.1274, 0.0382, 1.0, 0.0006071, 0.1274, 0.0382, 1.0, 0.0009106, 0.2789, 0.08866, 1.0, 0.0006071, 0.1274, 0.0382, 1.0, 0.0009106, 0.2789, 0.08866, 1.0, 0.0009106, 0.2789, 0.08866, 1.0, 0.0006071, 0.1274, 0.0382, 1.0, 0.0006071, 0.1274, 0.0382, 1.0, 0.0006071, 0.1274, 0.0382, 1.0, 0.0006071, 0.1274, 0.0382, 1.0, 0.0006071, 0.1274, 0.0382, 1.0, 0.0006071, 0.1274, 0.0382, 1.0, 0.0006071, 0.1274, 0.0382, 1.0, 0.0006071, 0.1274, 0.0382, 1.0, 0.0006071, 0.1274, 0.0382, 1.0, 0.0006071, 0.1274, 0.0382, 1.0, 0.0006071, 0.1274, 0.0382, 1.0, 0.0006071, 0.1274, 0.0382, 1.0, 0.0006071, 0.1274, 0.0382, 1.0, 0.0006071, 0.1274, 0.0382, 1.0, 0.0006071, 0.1274, 0.0382, 1.0, 0.0006071, 0.1274, 0.0382, 1.0, 0.0006071, 0.1274, 0.0382, 1.0, 0.0006071, 0.1274, 0.0382, 1.0, 0.0006071, 0.1274, 0.0382, 1.0, 0.0006071, 0.1274, 0.0382, 1.0, 0.0006071, 0.1274, 0.0382, 1.0, 0.0006071, 0.1274, 0.0382, 1.0, 0.0006071, 0.1274, 0.0382, 1.0, 0.0006071, 0.1274, 0.0382, 1.0, 0.0006071, 0.1274, 0.0382, 1.0, 0.0006071, 0.1274, 0.0382, 1.0, 0.0006071, 0.1274, 0.0382, 1.0, 0.0006071, 0.1274, 0.0382, 1.0, 0.0006071, 0.1274, 0.0382, 1.0, 0.0006071, 0.1274, 0.0382, 1.0, 0.0006071, 0.1274, 0.0382, 1.0, 0.0006071, 0.1274, 0.0382, 1.0, 0.0006071, 0.1274, 0.0382, 1.0, 0.0006071, 0.1274, 0.0382, 1.0, 0.0006071, 0.1274, 0.0382, 1.0, 0.0006071, 0.1274, 0.0382, 1.0, 0.0006071, 0.1274, 0.0382, 1.0, 0.0006071, 0.1274, 0.0382, 1.0, 0.0006071, 0.1274, 0.0382, 1.0, 0.0006071, 0.1274, 0.0382, 1.0, 0.0006071, 0.1274, 0.0382, 1.0, 0.0006071, 0.1274, 0.0382, 1.0, 0.0006071, 0.1274, 0.0382, 1.0, 0.0006071, 0.1274, 0.0382, 1.0, 0.02843, 0.008568, 0.006049, 1.0, 0.0006071, 0.1274, 0.0382, 1.0, 0.02843, 0.008568, 0.006049, 1.0, 0.02843, 0.008568, 0.006049, 1.0, 0.0006071, 0.1274, 0.0382, 1.0, 0.0006071, 0.1274, 0.0382, 1.0, 0.02122, 0.04374, 0.01681, 1.0, 0.0006071, 0.1274, 0.0382, 1.0, 0.02122, 0.04374, 0.01681, 1.0, 0.03071, 0.008568, 0.006049, 1.0, 0.0006071, 0.1274, 0.0382, 1.0, 0.03071, 0.008568, 0.006049, 1.0, 0.02956, 0.008568, 0.006049, 1.0, 0.0006071, 0.1274, 0.0382, 1.0, 0.02956, 0.008568, 0.006049, 1.0, 0.0006071, 0.1274, 0.0382, 1.0, 0.0006071, 0.1274, 0.0382, 1.0, 0.02843, 0.008568, 0.006049, 1.0, 0.02843, 0.008568, 0.006049, 1.0, 0.0006071, 0.1274, 0.0382, 1.0, 0.02843, 0.008568, 0.006049, 1.0, 0.0006071, 0.1274, 0.0382, 1.0, 0.02956, 0.008568, 0.006049, 1.0, 0.02122, 0.04374, 0.01681, 1.0, 0.0006071, 0.1274, 0.0382, 1.0, 0.02956, 0.008568, 0.006049, 1.0, 0.0006071, 0.1274, 0.0382, 1.0, 0.0006071, 0.1274, 0.0382, 1.0, 0.02956, 0.008568, 0.006049, 1.0, 0.02956, 0.008568, 0.006049, 1.0, 0.0006071, 0.1274, 0.0382, 1.0, 0.02956, 0.008568, 0.006049, 1.0, 0.0006071, 0.1274, 0.0382, 1.0, 0.0006071, 0.1274, 0.0382, 1.0, 0.02843, 0.008568, 0.006049, 1.0, 0.02843, 0.008568, 0.006049, 1.0, 0.0006071, 0.1274, 0.0382, 1.0, 0.02843, 0.008568, 0.006049, 1.0, 0.0006071, 0.1274, 0.0382, 1.0, 0.0006071, 0.1274, 0.0382, 1.0, 0.02843, 0.008568, 0.006049, 1.0, 0.02843, 0.008568, 0.006049, 1.0, 0.0006071, 0.1274, 0.0382, 1.0, 0.02843, 0.008568, 0.006049, 1.0, 0.0006071, 0.1274, 0.0382, 1.0, 0.0006071, 0.1274, 0.0382, 1.0, 0.2122, 0.04971, 0.0319, 1.0, 0.2122, 0.04971, 0.0319, 1.0, 0.402, 0.08866, 0.05613, 1.0, 0.2122, 0.04971, 0.0319, 1.0, 0.402, 0.08866, 0.05613, 1.0, 0.402, 0.08866, 0.05613, 1.0, 0.2122, 0.04971, 0.0319, 1.0, 0.2122, 0.04971, 0.0319, 1.0, 0.402, 0.08866, 0.05613, 1.0, 0.2122, 0.04971, 0.0319, 1.0, 0.402, 0.08866, 0.05613, 1.0, 0.402, 0.08866, 0.05613, 1.0, 0.2122, 0.04971, 0.0319, 1.0, 0.2122, 0.04971, 0.0319, 1.0, 0.402, 0.08866, 0.05613, 1.0, 0.2122, 0.04971, 0.0319, 1.0, 0.402, 0.08866, 0.05613, 1.0, 0.402, 0.08866, 0.05613, 1.0, 0.2122, 0.04971, 0.0319, 1.0, 0.2122, 0.04971, 0.0319, 1.0, 0.402, 0.08866, 0.05613, 1.0, 0.2122, 0.04971, 0.0319, 1.0, 0.402, 0.08866, 0.05613, 1.0, 0.402, 0.08866, 0.05613, 1.0, 0.2122, 0.04971, 0.0319, 1.0, 0.2122, 0.04971, 0.0319, 1.0, 0.402, 0.08866, 0.05613, 1.0, 0.2122, 0.04971, 0.0319, 1.0, 0.402, 0.08866, 0.05613, 1.0, 0.402, 0.08866, 0.05613, 1.0, 0.2122, 0.04971, 0.0319, 1.0, 0.2122, 0.04971, 0.0319, 1.0, 0.402, 0.08866, 0.05613, 1.0, 0.2122, 0.04971, 0.0319, 1.0, 0.402, 0.08866, 0.05613, 1.0, 0.402, 0.08866, 0.05613, 1.0, 0.003677, 0.7157, 0.1845, 1.0, 0.0006071, 0.5583, 0.15, 1.0, 0.003677, 0.7157, 0.1845, 1.0, 0.0006071, 0.5395, 0.147, 1.0, 0.0006071, 0.5395, 0.147, 1.0, 0.0009106, 0.2789, 0.08866, 1.0, 0.0006071, 0.5395, 0.147, 1.0, 0.0009106, 0.2789, 0.08866, 1.0, 0.0009106, 0.2789, 0.08866, 1.0, 0.004391, 0.8388, 0.2195, 1.0, 0.004391, 0.855, 0.2195, 1.0, 0.004391, 0.855, 0.2195, 1.0, 0.004391, 0.855, 0.2195, 1.0, 0.004391, 0.855, 0.2195, 1.0, 0.004391, 0.855, 0.2195, 1.0, 0.004391, 0.855, 0.2195, 1.0, 0.004391, 0.8388, 0.2195, 1.0, 0.004391, 0.855, 0.2195, 1.0, 0.003677, 0.7231, 0.1845, 1.0, 0.0006071, 0.5583, 0.15, 1.0, 0.003677, 0.7157, 0.1845, 1.0, 0.003677, 0.7231, 0.1845, 1.0, 0.003677, 0.7379, 0.1845, 1.0, 0.004391, 0.855, 0.2195, 1.0, 0.003677, 0.7157, 0.1845, 1.0, 0.0006071, 0.5583, 0.15, 1.0, 0.003677, 0.7157, 0.1845, 1.0, 0.0006071, 0.5583, 0.15, 1.0, 0.003677, 0.7231, 0.1845, 1.0, 0.004391, 0.8388, 0.2195, 1.0, 0.003677, 0.7231, 0.1845, 1.0, 0.004391, 0.855, 0.2195, 1.0, 0.004391, 0.8388, 0.2195, 1.0, 0.003677, 0.7379, 0.1845, 1.0, 0.003677, 0.7231, 0.1845, 1.0, 0.003677, 0.7157, 0.1845, 1.0, 0.004391, 0.855, 0.2195, 1.0, 0.004391, 0.855, 0.2195, 1.0, 0.004391, 0.855, 0.2195, 1.0, 0.004391, 0.855, 0.2195, 1.0, 0.004391, 0.855, 0.2195, 1.0, 0.003677, 0.7379, 0.1845, 1.0, 0.003677, 0.7157, 0.1845, 1.0, 0.003677, 0.7157, 0.1845, 1.0, 0.003677, 0.7157, 0.1845, 1.0, 0.003677, 0.7157, 0.1845, 1.0, 0.003677, 0.7157, 0.1845, 1.0, 0.003677, 0.7157, 0.1845, 1.0, 0.003677, 0.7157, 0.1845, 1.0, 0.003677, 0.7157, 0.1845, 1.0, 0.0006071, 0.5583, 0.15, 1.0, 0.003677, 0.7157, 0.1845, 1.0, 0.003677, 0.7157, 0.1845, 1.0, 0.0006071, 0.5583, 0.15, 1.0, 0.0009106, 0.2789, 0.08866, 1.0, 0.0006071, 0.4342, 0.117, 1.0, 0.0006071, 0.3663, 0.107, 1.0, 0.003677, 0.7157, 0.1845, 1.0, 0.003677, 0.7157, 0.1845, 1.0, 0.003677, 0.7157, 0.1845, 1.0, 0.003677, 0.7157, 0.1845, 1.0, 0.003677, 0.7157, 0.1845, 1.0, 0.003677, 0.7157, 0.1845, 1.0, 0.003677, 0.7157, 0.1845, 1.0, 0.003677, 0.7157, 0.1845, 1.0, 0.003677, 0.7157, 0.1845, 1.0, 0.003677, 0.7157, 0.1845, 1.0, 0.003677, 0.7157, 0.1845, 1.0, 0.003677, 0.7157, 0.1845, 1.0, 0.003677, 0.7157, 0.1845, 1.0, 0.003677, 0.7157, 0.1845, 1.0, 0.003035, 0.5647, 0.147, 1.0, 0.003677, 0.7157, 0.1845, 1.0, 0.003035, 0.5647, 0.147, 1.0, 0.003035, 0.5647, 0.147, 1.0, 0.0006071, 0.1529, 0.04374, 1.0, 0.0009106, 0.2789, 0.08866, 1.0, 0.0006071, 0.3663, 0.107, 1.0, 0.003677, 0.7157, 0.1845, 1.0, 0.003677, 0.7157, 0.1845, 1.0, 0.003677, 0.7157, 0.1845, 1.0, 0.003677, 0.7157, 0.1845, 1.0, 0.003677, 0.7157, 0.1845, 1.0, 0.003677, 0.7157, 0.1845, 1.0, 0.0009106, 0.2789, 0.08866, 1.0, 0.0009106, 0.2789, 0.08866, 1.0, 0.0006071, 0.1274, 0.0382, 1.0, 0.0009106, 0.2789, 0.08866, 1.0, 0.0006071, 0.1274, 0.0382, 1.0, 0.0006071, 0.1274, 0.0382, 1.0, 0.0006071, 0.1274, 0.0382, 1.0, 0.0009106, 0.2789, 0.08866, 1.0, 0.0006071, 0.1529, 0.04374, 1.0, 0.0006071, 0.1274, 0.0382, 1.0, 0.0006071, 0.1274, 0.0382, 1.0, 0.0006071, 0.1274, 0.0382, 1.0, 0.0006071, 0.1274, 0.0382, 1.0, 0.0006071, 0.1274, 0.0382, 1.0, 0.0006071, 0.1274, 0.0382, 1.0, 0.0006071, 0.1274, 0.0382, 1.0, 0.0006071, 0.1274, 0.0382, 1.0, 0.0006071, 0.1274, 0.0382, 1.0, 0.0006071, 0.1274, 0.0382, 1.0, 0.0006071, 0.1274, 0.0382, 1.0, 0.0006071, 0.1274, 0.0382, 1.0, 0.0009106, 0.2789, 0.08866, 1.0, 0.0006071, 0.1529, 0.04374, 1.0, 0.0009106, 0.2789, 0.08866, 1.0, 0.0009106, 0.2789, 0.08866, 1.0, 0.0009106, 0.2789, 0.08866, 1.0, 0.0009106, 0.2789, 0.08866, 1.0, 0.003035, 0.5647, 0.147, 1.0, 0.0009106, 0.2789, 0.08866, 1.0, 0.0009106, 0.2789, 0.08866, 1.0, 0.0009106, 0.2789, 0.08866, 1.0, 0.003035, 0.5647, 0.147, 1.0, 0.003035, 0.5647, 0.147, 1.0, 0.003035, 0.5647, 0.147, 1.0, 0.0009106, 0.2789, 0.08866, 1.0, 0.0009106, 0.2789, 0.08866, 1.0, 0.003035, 0.5647, 0.147, 1.0, 0.0009106, 0.2789, 0.08866, 1.0, 0.0009106, 0.2789, 0.08866, 1.0, 0.0006071, 0.4342, 0.117, 1.0, 0.0009106, 0.2789, 0.08866, 1.0, 0.0006071, 0.4342, 0.117, 1.0, 0.0009106, 0.2789, 0.08866, 1.0, 0.0009106, 0.2789, 0.08866, 1.0, 0.0006071, 0.4342, 0.117, 1.0, 0.0009106, 0.2789, 0.08866, 1.0, 0.0006071, 0.4179, 0.1119, 1.0, 0.0009106, 0.2789, 0.08866, 1.0, 0.0006071, 0.4342, 0.117, 1.0, 0.0006071, 0.1356, 0.0382, 1.0, 0.0006071, 0.1274, 0.0382, 1.0, 0.0009106, 0.2789, 0.08866, 1.0, 0.0006071, 0.1356, 0.0382, 1.0, 0.0006071, 0.4342, 0.117, 1.0, 0.0006071, 0.1274, 0.0382, 1.0, 0.0009106, 0.2789, 0.08866, 1.0, 0.0006071, 0.1274, 0.0382, 1.0, 0.0006071, 0.1274, 0.0382, 1.0, 0.0006071, 0.1274, 0.0382, 1.0, 0.0006071, 0.1274, 0.0382, 1.0, 0.0009106, 0.2789, 0.08866, 1.0, 0.0006071, 0.1274, 0.0382, 1.0, 0.0009106, 0.2789, 0.08866, 1.0, 0.003035, 0.5647, 0.147, 1.0, 0.003035, 0.5647, 0.147, 1.0, 0.003677, 0.7157, 0.1845, 1.0, 0.0009106, 0.2789, 0.08866, 1.0, 0.0009106, 0.2789, 0.08866, 1.0, 0.0009106, 0.2789, 0.08866, 1.0, 0.0009106, 0.2789, 0.08866, 1.0, 0.0006071, 0.4342, 0.117, 1.0, 0.0009106, 0.2789, 0.08866, 1.0, 0.003677, 0.7379, 0.1845, 1.0, 0.003677, 0.7157, 0.1845, 1.0, 0.003677, 0.7157, 0.1845, 1.0, 0.003677, 0.7379, 0.1845, 1.0, 0.003677, 0.7157, 0.1845, 1.0, 0.003677, 0.7157, 0.1845, 1.0, 0.0006071, 0.1274, 0.0382, 1.0, 0.0006071, 0.1274, 0.0382, 1.0, 0.0006071, 0.1356, 0.0382, 1.0, 0.0006071, 0.1274, 0.0382, 1.0, 0.0006071, 0.1356, 0.0382, 1.0, 0.0006071, 0.1274, 0.0382, 1.0, 0.0006071, 0.4342, 0.117, 1.0, 0.0006071, 0.4179, 0.1119, 1.0, 0.0009106, 0.2789, 0.08866, 1.0, 0.0006071, 0.4179, 0.1119, 1.0, 0.0006071, 0.4342, 0.117, 1.0, 0.0009106, 0.2789, 0.08866, 1.0, 0.0006071, 0.4342, 0.117, 1.0, 0.0009106, 0.2789, 0.08866, 1.0, 0.0009106, 0.2789, 0.08866, 1.0, 0.0006071, 0.4342, 0.117, 1.0, 0.0006071, 0.4342, 0.117, 1.0, 0.0009106, 0.2789, 0.08866, 1.0, 0.0009106, 0.2789, 0.08866, 1.0, 0.0009106, 0.2789, 0.08866, 1.0, 0.0006071, 0.1356, 0.0382, 1.0, 0.0006071, 0.4179, 0.1119, 1.0, 0.0009106, 0.2789, 0.08866, 1.0, 0.0006071, 0.4342, 0.117, 1.0, 0.0006071, 0.4179, 0.1119, 1.0, 0.0006071, 0.4342, 0.117, 1.0, 0.0009106, 0.2789, 0.08866, 1.0, 0.0009106, 0.2789, 0.08866, 1.0, 0.0006071, 0.4179, 0.1119, 1.0, 0.0009106, 0.2789, 0.08866, 1.0, 0.0009106, 0.2789, 0.08866, 1.0, 0.0009106, 0.2789, 0.08866, 1.0, 0.0009106, 0.2789, 0.08866, 1.0, 0.0006071, 0.1274, 0.0382, 1.0, 0.0006071, 0.4342, 0.117, 1.0, 0.0006071, 0.1274, 0.0382, 1.0, 0.0006071, 0.4342, 0.117, 1.0, 0.0006071, 0.1274, 0.0382, 1.0, 0.0009106, 0.2789, 0.08866, 1.0, 0.0006071, 0.4342, 0.117, 1.0, 0.0006071, 0.4342, 0.117, 1.0, 0.0009106, 0.2789, 0.08866, 1.0, 0.0006071, 0.4342, 0.117, 1.0, 0.0009106, 0.2789, 0.08866, 1.0, 0.0009106, 0.2789, 0.08866, 1.0, 0.0006071, 0.4342, 0.117, 1.0, 0.0009106, 0.2789, 0.08866, 1.0, 0.0006071, 0.4342, 0.117, 1.0, 0.0006071, 0.1274, 0.0382, 1.0, 0.0006071, 0.1274, 0.0382, 1.0, 0.0009106, 0.2789, 0.08866, 1.0, 0.0006071, 0.1274, 0.0382, 1.0, 0.0009106, 0.2789, 0.08866, 1.0, 0.0009106, 0.2789, 0.08866, 1.0, 0.0006071, 0.1274, 0.0382, 1.0, 0.0006071, 0.1356, 0.0382, 1.0, 0.0009106, 0.2789, 0.08866, 1.0, 0.0006071, 0.1356, 0.0382, 1.0, 0.0006071, 0.1274, 0.0382, 1.0, 0.0006071, 0.1274, 0.0382, 1.0, 0.003677, 0.7157, 0.1845, 1.0, 0.003035, 0.491, 0.1274, 1.0, 0.003035, 0.491, 0.1274, 1.0, 0.003677, 0.7157, 0.1845, 1.0, 0.003035, 0.491, 0.1274, 1.0, 0.003677, 0.7157, 0.1845, 1.0, 0.003035, 0.5647, 0.147, 1.0, 0.003035, 0.5647, 0.147, 1.0, 0.003677, 0.7157, 0.1845, 1.0, 0.003035, 0.5647, 0.147, 1.0, 0.003677, 0.7157, 0.1845, 1.0, 0.003677, 0.7157, 0.1845, 1.0, 0.0009106, 0.2789, 0.08866, 1.0, 0.0006071, 0.1274, 0.0382, 1.0, 0.0009106, 0.2789, 0.08866, 1.0, 0.0009106, 0.2789, 0.08866, 1.0, 0.0009106, 0.2789, 0.08866, 1.0, 0.0006071, 0.4342, 0.117, 1.0, 0.003677, 0.7157, 0.1845, 1.0, 0.003677, 0.7157, 0.1845, 1.0, 0.003677, 0.7157, 0.1845, 1.0, 0.003677, 0.7157, 0.1845, 1.0, 0.003677, 0.7157, 0.1845, 1.0, 0.003035, 0.5647, 0.147, 1.0, 0.003677, 0.7157, 0.1845, 1.0, 0.003035, 0.5647, 0.147, 1.0, 0.003035, 0.5647, 0.147, 1.0, 0.003035, 0.491, 0.1274, 1.0, 0.0006071, 0.1529, 0.04374, 1.0, 0.0006071, 0.3663, 0.107, 1.0, 0.003035, 0.491, 0.1274, 1.0, 0.0006071, 0.3663, 0.107, 1.0, 0.003035, 0.5647, 0.147, 1.0, 0.0009106, 0.2789, 0.08866, 1.0, 0.0006071, 0.1274, 0.0382, 1.0, 0.0006071, 0.1274, 0.0382, 1.0, 0.0009106, 0.2789, 0.08866, 1.0, 0.0006071, 0.1274, 0.0382, 1.0, 0.0006071, 0.2789, 0.08866, 1.0, 0.0006071, 0.1274, 0.0382, 1.0, 0.0006071, 0.1274, 0.0382, 1.0, 0.0006071, 0.1274, 0.0382, 1.0, 0.0006071, 0.1274, 0.0382, 1.0, 0.0006071, 0.1274, 0.0382, 1.0, 0.0006071, 0.1274, 0.0382, 1.0, 0.0006071, 0.4342, 0.117, 1.0, 0.0006071, 0.4342, 0.117, 1.0, 0.0009106, 0.2789, 0.08866, 1.0, 0.0006071, 0.4342, 0.117, 1.0, 0.0009106, 0.2789, 0.08866, 1.0, 0.0009106, 0.2789, 0.08866, 1.0, 0.003035, 0.5647, 0.147, 1.0, 0.0006071, 0.3663, 0.107, 1.0, 0.0006071, 0.4342, 0.117, 1.0, 0.003035, 0.5647, 0.147, 1.0, 0.0006071, 0.4342, 0.117, 1.0, 0.003035, 0.5647, 0.147, 1.0, 0.0006071, 0.4342, 0.117, 1.0, 0.0009106, 0.2789, 0.08866, 1.0, 0.003035, 0.5647, 0.147, 1.0, 0.0006071, 0.4342, 0.117, 1.0, 0.003035, 0.5647, 0.147, 1.0, 0.003035, 0.5647, 0.147, 1.0, 0.003035, 0.5647, 0.147, 1.0, 0.003677, 0.7157, 0.1845, 1.0, 0.003677, 0.7157, 0.1845, 1.0, 0.003035, 0.5647, 0.147, 1.0, 0.003677, 0.7157, 0.1845, 1.0, 0.003035, 0.491, 0.1274, 1.0, 0.003677, 0.7157, 0.1845, 1.0, 0.0006071, 0.5395, 0.147, 1.0, 0.003677, 0.7157, 0.1845, 1.0, 0.003677, 0.7157, 0.1845, 1.0, 0.003677, 0.7157, 0.1845, 1.0, 0.003677, 0.7157, 0.1845, 1.0, 0.003677, 0.7157, 0.1845, 1.0, 0.0006071, 0.5395, 0.147, 1.0, 0.0006071, 0.5395, 0.147, 1.0, 0.003677, 0.7157, 0.1845, 1.0, 0.0006071, 0.5395, 0.147, 1.0, 0.003677, 0.7157, 0.1845, 1.0, 0.003677, 0.7157, 0.1845, 1.0, 0.003677, 0.7157, 0.1845, 1.0, 0.003677, 0.7157, 0.1845, 1.0, 0.003677, 0.7157, 0.1845, 1.0, 0.003677, 0.7157, 0.1845, 1.0, 0.0006071, 0.5583, 0.15, 1.0, 0.0009106, 0.2789, 0.08866, 1.0, 0.0009106, 0.2789, 0.08866, 1.0, 0.003035, 0.5647, 0.147, 1.0, 0.0009106, 0.2789, 0.08866, 1.0, 0.003035, 0.5647, 0.147, 1.0, 0.003035, 0.5647, 0.147, 1.0, 0.0009106, 0.2789, 0.08866, 1.0, 0.0006071, 0.4342, 0.117, 1.0, 0.0006071, 0.4342, 0.117, 1.0, 0.0009106, 0.2789, 0.08866, 1.0, 0.0006071, 0.4342, 0.117, 1.0, 0.0009106, 0.2789, 0.08866, 1.0])
me_ppipe1.materials.append(mat_initialshadinggroup)
me_ppipe1.use_remesh_preserve_volume = False
me_ppipe1.use_remesh_preserve_attributes = False
me_ppipe1.use_mirror_vertex_groups = False
me_ppipe1.update()

# ---- objects
ob_kukui_tree_002 = bpy.data.objects.new('Kukui_Tree_002', me_ppipe1)

# ---- transforms, parenting, visibility, modifiers, constraints
ob_kukui_tree_002.location = (0.0, 0.0, 0.0)
ob_kukui_tree_002.rotation_euler = (1.571, -0.0, 3.142)
ob_kukui_tree_002.scale = (38.46, 38.46, 38.46)
ob_kukui_tree_002.show_in_front = True
ob_kukui_tree_002.lineart.crease_threshold = 0.0
_vg = ob_kukui_tree_002.vertex_groups.new(name='Leaves')
_vg.add([12, 13, 14, 15, 16, 17, 18, 19, 20, 21, 22, 23, 24, 25, 26, 27, 28, 29, 30, 31, 32, 33, 34, 35, 36, 37, 38, 39, 40, 41, 42, 43, 44, 45, 46, 47, 48, 49, 50, 51, 52, 53, 54, 55, 56, 57, 58, 59, 60, 61, 62, 63, 64, 65, 66, 67, 68, 69, 70, 71, 72, 73, 74, 75, 76, 77, 78, 79, 80, 81, 82, 94, 95, 96, 97, 98, 99, 100, 101, 102, 103, 104, 105, 106, 107, 108, 109, 110, 111, 112, 113, 114, 115, 116, 117, 118, 119, 120, 121, 122, 123, 124], 1.0, 'REPLACE')
_m = ob_kukui_tree_002.modifiers.new('EdgeSplit', 'EDGE_SPLIT')
_m.use_edge_angle = False
_m = ob_kukui_tree_002.modifiers.new('Smooth', 'SMOOTH')
_m.vertex_group = 'Leaves'

# ---- collection membership
col_collection_1.objects.link(ob_kukui_tree_002)

# ---- scene / render settings (as saved in the file)
scene.camera = ob_kukui_tree_002
scene.frame_start = 1; scene.frame_end = 250; scene.frame_set(2)
scene.render.engine = 'BLENDER_EEVEE_NEXT'
scene.render.image_settings.color_mode = 'RGB'
scene.render.image_settings.compression = 90
scene.render.resolution_percentage = 50
scene.render.dither_intensity = 0.0
scene.render.bake_margin = 2
scene.render.bake_bias = 0.0
scene.cycles.use_denoising = False
scene.cycles.samples = 10
scene.cycles.sampling_pattern = 'TABULATED_SOBOL'
scene.cycles.light_sampling_threshold = 0.0
scene.cycles.use_adaptive_sampling = False
scene.cycles.use_light_tree = False
scene.cycles.blur_glossy = 0.0
scene.cycles.volume_bounces = 1
scene.cycles.pixel_filter_type = 'GAUSSIAN'
scene.cycles.sample_clamp_indirect = 0.0
scene.view_settings.view_transform = 'Standard'
bpy.context.view_layer.update()

# ---- added for rendering (the .blend has no active camera and no usable light): camera, sun
cam_auto = bpy.data.cameras.new('AutoCamera')
cam_auto.lens = 50.0
cam_auto.sensor_width = 36.0
cam_auto.clip_end = 11084.6
ob_auto_camera = bpy.data.objects.new('AutoCamera', cam_auto)
scene.collection.objects.link(ob_auto_camera)
ob_auto_camera.location = (625.618, -741.997, 726.348)
ob_auto_camera.rotation_euler = (1.09748, -7.21219e-08, 0.694738)
scene.camera = ob_auto_camera
light_auto_sun = bpy.data.lights.new('AutoSun', 'SUN')
light_auto_sun.energy = 3.0
light_auto_sun.angle = 0.0523599
ob_auto_sun = bpy.data.objects.new('AutoSun', light_auto_sun)
scene.collection.objects.link(ob_auto_sun)
ob_auto_sun.rotation_euler = (0.872665, 0.174533, 0.523599)
bpy.context.view_layer.update()
